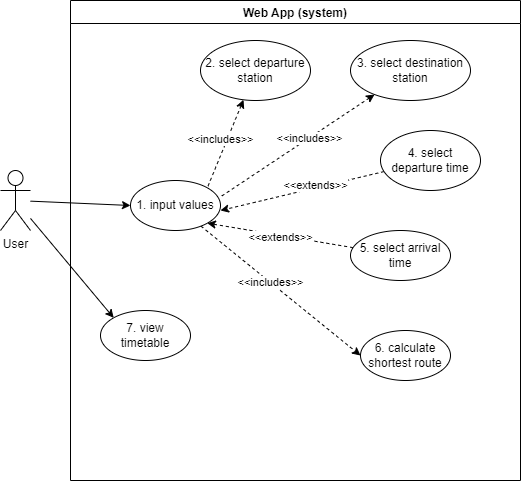

The diagram above was exported from draw.io. Its source (the exported page's mxGraphModel, read from the mxfile embedded in the PNG):
<mxGraphModel dx="868" dy="463" grid="1" gridSize="10" guides="1" tooltips="1" connect="1" arrows="1" fold="1" page="1" pageScale="1" pageWidth="850" pageHeight="1100" math="0" shadow="0">
  <root>
    <mxCell id="0" />
    <mxCell id="1" parent="0" />
    <mxCell id="PfDyqxdZ0QJ2J-lX5E-r-2" value="Web App (system)" style="swimlane;fillColor=#FFFFFF;startSize=23;" parent="1" vertex="1">
      <mxGeometry x="230" y="50" width="450" height="480" as="geometry" />
    </mxCell>
    <mxCell id="ZMPhUWTTXAQg3SDlFdY3-2" style="rounded=0;orthogonalLoop=1;jettySize=auto;html=1;entryX=0;entryY=0.5;entryDx=0;entryDy=0;dashed=1;" parent="PfDyqxdZ0QJ2J-lX5E-r-2" source="PfDyqxdZ0QJ2J-lX5E-r-5" target="ZMPhUWTTXAQg3SDlFdY3-1" edge="1">
      <mxGeometry relative="1" as="geometry" />
    </mxCell>
    <mxCell id="ZMPhUWTTXAQg3SDlFdY3-3" value="&amp;lt;&amp;lt;includes&amp;gt;&amp;gt;" style="edgeLabel;html=1;align=center;verticalAlign=middle;resizable=0;points=[];" parent="ZMPhUWTTXAQg3SDlFdY3-2" vertex="1" connectable="0">
      <mxGeometry x="-0.131" relative="1" as="geometry">
        <mxPoint as="offset" />
      </mxGeometry>
    </mxCell>
    <mxCell id="PfDyqxdZ0QJ2J-lX5E-r-5" value="1. input values" style="ellipse;whiteSpace=wrap;html=1;fillColor=#FFFFFF;" parent="PfDyqxdZ0QJ2J-lX5E-r-2" vertex="1">
      <mxGeometry x="60" y="180" width="90" height="50" as="geometry" />
    </mxCell>
    <mxCell id="PfDyqxdZ0QJ2J-lX5E-r-10" style="rounded=0;orthogonalLoop=1;jettySize=auto;html=1;entryX=1;entryY=0;entryDx=0;entryDy=0;dashed=1;startArrow=classic;startFill=1;endArrow=none;endFill=0;" parent="PfDyqxdZ0QJ2J-lX5E-r-2" source="PfDyqxdZ0QJ2J-lX5E-r-7" target="PfDyqxdZ0QJ2J-lX5E-r-5" edge="1">
      <mxGeometry relative="1" as="geometry" />
    </mxCell>
    <mxCell id="PfDyqxdZ0QJ2J-lX5E-r-18" value="&amp;lt;&amp;lt;includes&amp;gt;&amp;gt;" style="edgeLabel;html=1;align=center;verticalAlign=middle;resizable=0;points=[];" parent="PfDyqxdZ0QJ2J-lX5E-r-10" vertex="1" connectable="0">
      <mxGeometry x="-0.1627" y="-1" relative="1" as="geometry">
        <mxPoint x="-7" y="3" as="offset" />
      </mxGeometry>
    </mxCell>
    <mxCell id="PfDyqxdZ0QJ2J-lX5E-r-7" value="2. select departure station" style="ellipse;whiteSpace=wrap;html=1;fillColor=#FFFFFF;" parent="PfDyqxdZ0QJ2J-lX5E-r-2" vertex="1">
      <mxGeometry x="130" y="40" width="110" height="60" as="geometry" />
    </mxCell>
    <mxCell id="PfDyqxdZ0QJ2J-lX5E-r-14" style="edgeStyle=none;rounded=0;orthogonalLoop=1;jettySize=auto;html=1;entryX=0.989;entryY=0.34;entryDx=0;entryDy=0;dashed=1;startArrow=classic;startFill=1;endArrow=none;endFill=0;entryPerimeter=0;" parent="PfDyqxdZ0QJ2J-lX5E-r-2" source="PfDyqxdZ0QJ2J-lX5E-r-8" target="PfDyqxdZ0QJ2J-lX5E-r-5" edge="1">
      <mxGeometry relative="1" as="geometry" />
    </mxCell>
    <mxCell id="PfDyqxdZ0QJ2J-lX5E-r-19" value="&amp;lt;&amp;lt;includes&amp;gt;&amp;gt;" style="edgeLabel;html=1;align=center;verticalAlign=middle;resizable=0;points=[];" parent="PfDyqxdZ0QJ2J-lX5E-r-14" vertex="1" connectable="0">
      <mxGeometry x="-0.1533" relative="1" as="geometry">
        <mxPoint as="offset" />
      </mxGeometry>
    </mxCell>
    <mxCell id="PfDyqxdZ0QJ2J-lX5E-r-8" value="3. select destination station" style="ellipse;whiteSpace=wrap;html=1;fillColor=#FFFFFF;" parent="PfDyqxdZ0QJ2J-lX5E-r-2" vertex="1">
      <mxGeometry x="280" y="40" width="120" height="60" as="geometry" />
    </mxCell>
    <mxCell id="PfDyqxdZ0QJ2J-lX5E-r-15" style="edgeStyle=none;rounded=0;orthogonalLoop=1;jettySize=auto;html=1;entryX=1;entryY=1;entryDx=0;entryDy=0;dashed=1;endArrow=classic;endFill=1;startArrow=none;startFill=0;" parent="PfDyqxdZ0QJ2J-lX5E-r-2" source="PfDyqxdZ0QJ2J-lX5E-r-9" target="PfDyqxdZ0QJ2J-lX5E-r-5" edge="1">
      <mxGeometry relative="1" as="geometry" />
    </mxCell>
    <mxCell id="PfDyqxdZ0QJ2J-lX5E-r-20" value="&amp;lt;&amp;lt;extends&amp;gt;&amp;gt;" style="edgeLabel;html=1;align=center;verticalAlign=middle;resizable=0;points=[];" parent="PfDyqxdZ0QJ2J-lX5E-r-15" vertex="1" connectable="0">
      <mxGeometry x="0.1588" y="2" relative="1" as="geometry">
        <mxPoint x="12" y="2" as="offset" />
      </mxGeometry>
    </mxCell>
    <mxCell id="PfDyqxdZ0QJ2J-lX5E-r-9" value="5. select arrival time" style="ellipse;whiteSpace=wrap;html=1;fillColor=#FFFFFF;" parent="PfDyqxdZ0QJ2J-lX5E-r-2" vertex="1">
      <mxGeometry x="280" y="230" width="100" height="50" as="geometry" />
    </mxCell>
    <mxCell id="PfDyqxdZ0QJ2J-lX5E-r-16" value="7. view timetable" style="ellipse;whiteSpace=wrap;html=1;fillColor=#FFFFFF;" parent="PfDyqxdZ0QJ2J-lX5E-r-2" vertex="1">
      <mxGeometry x="30" y="310" width="90" height="50" as="geometry" />
    </mxCell>
    <mxCell id="wVQazrjvnefEUklBIe33-2" style="rounded=0;orthogonalLoop=1;jettySize=auto;html=1;startArrow=none;startFill=0;endArrow=classic;endFill=1;dashed=1;" parent="PfDyqxdZ0QJ2J-lX5E-r-2" source="wVQazrjvnefEUklBIe33-1" edge="1">
      <mxGeometry relative="1" as="geometry">
        <mxPoint x="150" y="210" as="targetPoint" />
      </mxGeometry>
    </mxCell>
    <mxCell id="wVQazrjvnefEUklBIe33-3" value="&amp;lt;&amp;lt;extends&amp;gt;&amp;gt;" style="edgeLabel;html=1;align=center;verticalAlign=middle;resizable=0;points=[];" parent="wVQazrjvnefEUklBIe33-2" vertex="1" connectable="0">
      <mxGeometry x="-0.1401" y="1" relative="1" as="geometry">
        <mxPoint x="1" y="-4" as="offset" />
      </mxGeometry>
    </mxCell>
    <mxCell id="wVQazrjvnefEUklBIe33-1" value="4. select departure time" style="ellipse;whiteSpace=wrap;html=1;fillColor=#FFFFFF;" parent="PfDyqxdZ0QJ2J-lX5E-r-2" vertex="1">
      <mxGeometry x="310" y="130" width="100" height="60" as="geometry" />
    </mxCell>
    <mxCell id="ZMPhUWTTXAQg3SDlFdY3-1" value="6. calculate shortest route" style="ellipse;whiteSpace=wrap;html=1;fillColor=#FFFFFF;" parent="PfDyqxdZ0QJ2J-lX5E-r-2" vertex="1">
      <mxGeometry x="290" y="330" width="90" height="50" as="geometry" />
    </mxCell>
    <mxCell id="PfDyqxdZ0QJ2J-lX5E-r-13" style="rounded=0;orthogonalLoop=1;jettySize=auto;html=1;entryX=0;entryY=0.5;entryDx=0;entryDy=0;" parent="1" source="PfDyqxdZ0QJ2J-lX5E-r-3" target="PfDyqxdZ0QJ2J-lX5E-r-5" edge="1">
      <mxGeometry relative="1" as="geometry" />
    </mxCell>
    <mxCell id="PfDyqxdZ0QJ2J-lX5E-r-17" style="edgeStyle=none;rounded=0;orthogonalLoop=1;jettySize=auto;html=1;entryX=0;entryY=0;entryDx=0;entryDy=0;" parent="1" source="PfDyqxdZ0QJ2J-lX5E-r-3" target="PfDyqxdZ0QJ2J-lX5E-r-16" edge="1">
      <mxGeometry relative="1" as="geometry" />
    </mxCell>
    <mxCell id="PfDyqxdZ0QJ2J-lX5E-r-3" value="User" style="shape=umlActor;verticalLabelPosition=bottom;verticalAlign=top;html=1;outlineConnect=0;fillColor=#FFFFFF;" parent="1" vertex="1">
      <mxGeometry x="160" y="220" width="30" height="60" as="geometry" />
    </mxCell>
  </root>
</mxGraphModel>